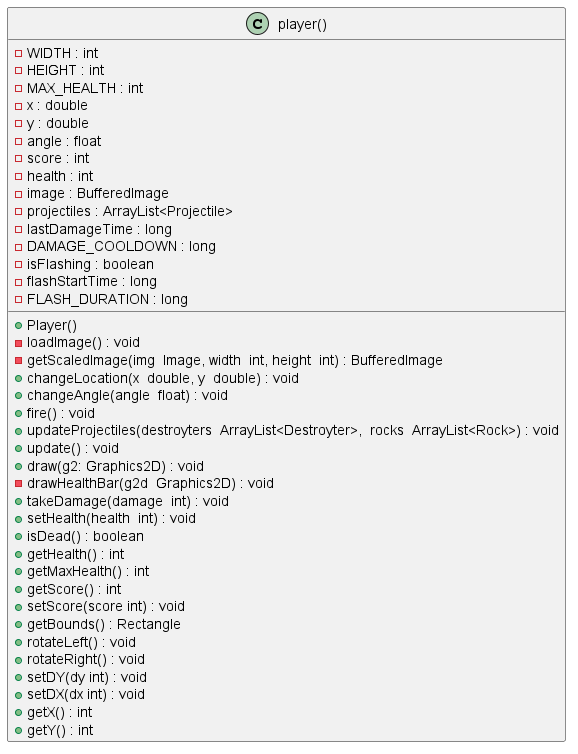

The diagram above was rendered by PlantUML. Its source (embedded in the PNG):
@startuml
class player() {
- WIDTH : int 
- HEIGHT : int 
- MAX_HEALTH : int 
- x : double 
- y : double 
- angle : float 
- score : int 
- health : int 
- image : BufferedImage 
- projectiles : ArrayList<Projectile>
- lastDamageTime : long 
- DAMAGE_COOLDOWN : long 
- isFlashing : boolean 
- flashStartTime : long  
- FLASH_DURATION : long

+ Player() 
- loadImage() : void 
- getScaledImage(img  Image, width  int, height  int) : BufferedImage 
+ changeLocation(x  double, y  double) : void 
+ changeAngle(angle  float) : void 
+ fire() : void 
+ updateProjectiles(destroyters  ArrayList<Destroyter>,  rocks  ArrayList<Rock>) : void 
+ update() : void 
+ draw(g2: Graphics2D) : void 
- drawHealthBar(g2d  Graphics2D) : void 
+ takeDamage(damage  int) : void 
+ setHealth(health  int) : void 
+ isDead() : boolean 
+ getHealth() : int 
+ getMaxHealth() : int 
+ getScore() : int 
+ setScore(score int) : void 
+ getBounds() : Rectangle 
+ rotateLeft() : void 
+ rotateRight() : void 
+ setDY(dy int) : void 
+ setDX(dx int) : void 
+ getX() : int 
+ getY() : int
}
@enduml